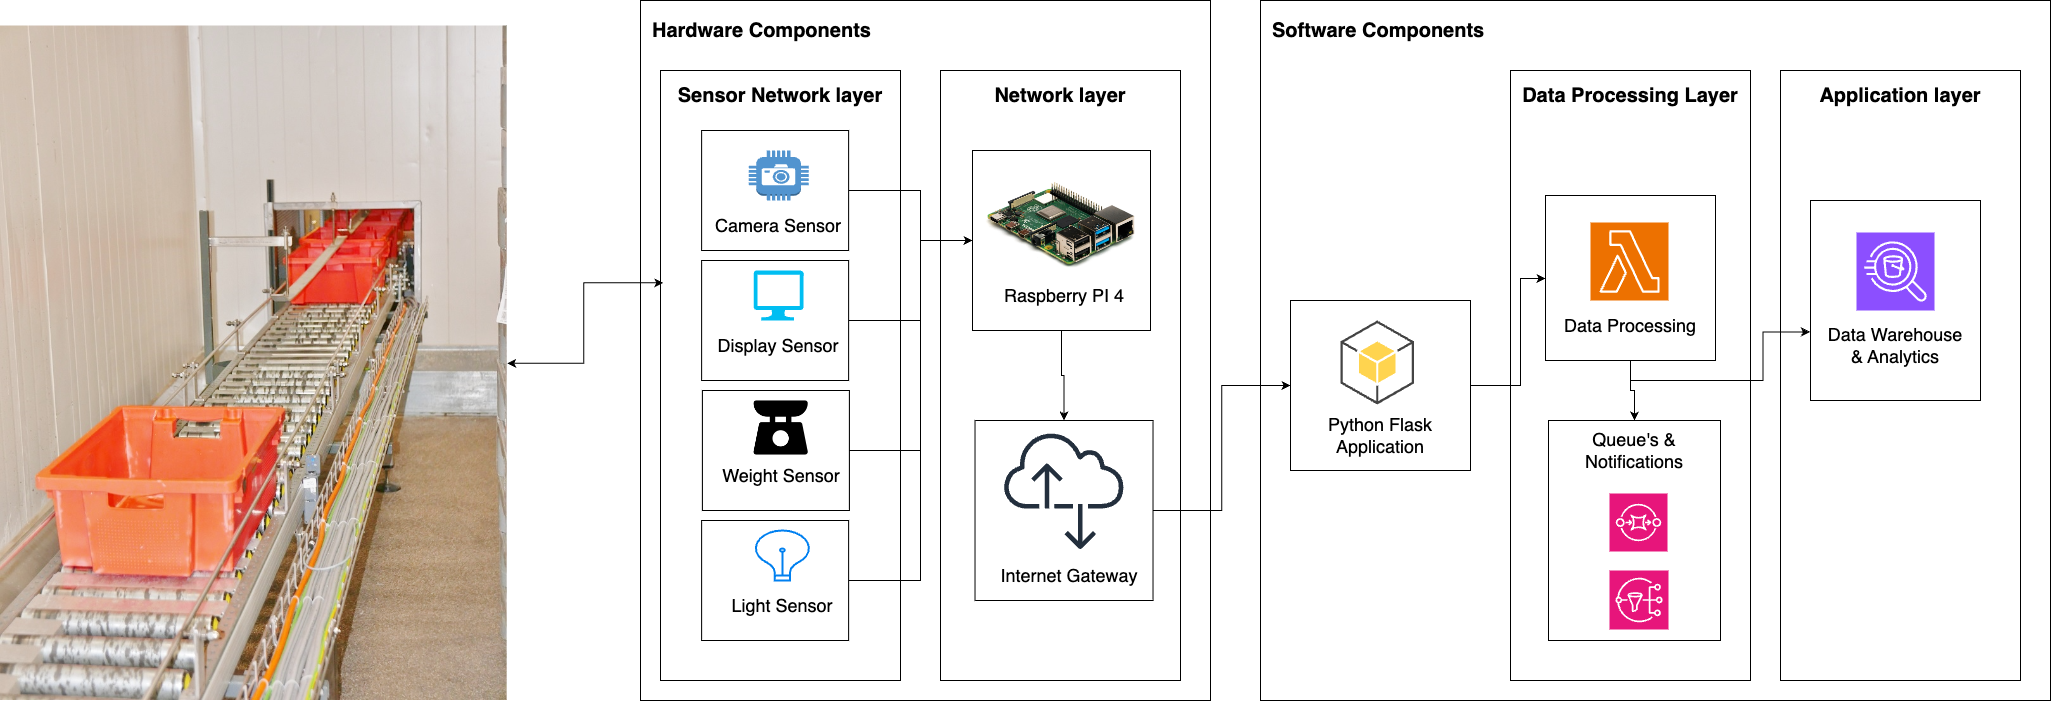

The diagram above was exported from draw.io. Its source (the exported page's mxGraphModel, read from the mxfile embedded in the PNG):
<mxGraphModel dx="2441" dy="901" grid="1" gridSize="10" guides="1" tooltips="1" connect="1" arrows="1" fold="1" page="1" pageScale="1" pageWidth="850" pageHeight="1100" math="0" shadow="0">
  <root>
    <mxCell id="0" />
    <mxCell id="1" parent="0" />
    <mxCell id="TmOsI89mEVoI8HtiqPpJ-1" value="" style="rounded=0;whiteSpace=wrap;html=1;" vertex="1" parent="1">
      <mxGeometry x="20" y="120" width="570" height="700" as="geometry" />
    </mxCell>
    <mxCell id="TmOsI89mEVoI8HtiqPpJ-2" value="&lt;font style=&quot;font-size: 20px;&quot;&gt;&lt;b&gt;Hardware Components&lt;/b&gt;&lt;/font&gt;" style="text;html=1;strokeColor=none;fillColor=none;align=left;verticalAlign=middle;whiteSpace=wrap;rounded=0;" vertex="1" parent="1">
      <mxGeometry x="30" y="130" width="230" height="40" as="geometry" />
    </mxCell>
    <mxCell id="TmOsI89mEVoI8HtiqPpJ-3" value="" style="rounded=0;whiteSpace=wrap;html=1;" vertex="1" parent="1">
      <mxGeometry x="40" y="190" width="240" height="610" as="geometry" />
    </mxCell>
    <mxCell id="TmOsI89mEVoI8HtiqPpJ-4" value="&lt;font style=&quot;font-size: 20px;&quot;&gt;&lt;b&gt;Sensor Network layer&lt;/b&gt;&lt;/font&gt;" style="text;html=1;strokeColor=none;fillColor=none;align=center;verticalAlign=middle;whiteSpace=wrap;rounded=0;" vertex="1" parent="1">
      <mxGeometry x="40" y="190" width="240" height="50" as="geometry" />
    </mxCell>
    <mxCell id="TmOsI89mEVoI8HtiqPpJ-5" value="" style="outlineConnect=0;dashed=0;verticalLabelPosition=bottom;verticalAlign=top;align=center;html=1;shape=mxgraph.aws3.camera;fillColor=#5294CF;gradientColor=none;" vertex="1" parent="1">
      <mxGeometry x="128.13" y="270" width="60" height="50" as="geometry" />
    </mxCell>
    <mxCell id="TmOsI89mEVoI8HtiqPpJ-7" value="" style="verticalLabelPosition=bottom;html=1;verticalAlign=top;align=center;strokeColor=none;fillColor=#00BEF2;shape=mxgraph.azure.computer;pointerEvents=1;" vertex="1" parent="1">
      <mxGeometry x="133.13" y="390" width="50" height="50" as="geometry" />
    </mxCell>
    <mxCell id="TmOsI89mEVoI8HtiqPpJ-8" value="" style="shape=image;html=1;verticalAlign=top;verticalLabelPosition=bottom;labelBackgroundColor=#ffffff;imageAspect=0;aspect=fixed;image=https://cdn1.iconfinder.com/data/icons/electronics-glyph-24/24/kitchen_scale_food_scale_weighing_scale_weight_machine_weight_scale-128.png" vertex="1" parent="1">
      <mxGeometry x="128.13" y="515" width="65" height="65" as="geometry" />
    </mxCell>
    <mxCell id="TmOsI89mEVoI8HtiqPpJ-9" value="" style="html=1;verticalLabelPosition=bottom;align=center;labelBackgroundColor=#ffffff;verticalAlign=top;strokeWidth=2;strokeColor=#0080F0;shadow=0;dashed=0;shape=mxgraph.ios7.icons.lightbulb;" vertex="1" parent="1">
      <mxGeometry x="133.13" y="650" width="57.5" height="50" as="geometry" />
    </mxCell>
    <mxCell id="TmOsI89mEVoI8HtiqPpJ-10" value="&lt;font style=&quot;font-size: 18px;&quot;&gt;Camera Sensor&lt;/font&gt;" style="text;html=1;strokeColor=none;fillColor=none;align=center;verticalAlign=middle;whiteSpace=wrap;rounded=0;" vertex="1" parent="1">
      <mxGeometry x="78.13" y="330" width="160" height="30" as="geometry" />
    </mxCell>
    <mxCell id="TmOsI89mEVoI8HtiqPpJ-11" value="&lt;font style=&quot;font-size: 18px;&quot;&gt;Display Sensor&lt;/font&gt;" style="text;html=1;strokeColor=none;fillColor=none;align=center;verticalAlign=middle;whiteSpace=wrap;rounded=0;" vertex="1" parent="1">
      <mxGeometry x="78.13" y="450" width="160" height="30" as="geometry" />
    </mxCell>
    <mxCell id="TmOsI89mEVoI8HtiqPpJ-12" value="&lt;font style=&quot;font-size: 18px;&quot;&gt;Weight Sensor&lt;/font&gt;" style="text;html=1;strokeColor=none;fillColor=none;align=center;verticalAlign=middle;whiteSpace=wrap;rounded=0;" vertex="1" parent="1">
      <mxGeometry x="80.63" y="580" width="160" height="30" as="geometry" />
    </mxCell>
    <mxCell id="TmOsI89mEVoI8HtiqPpJ-13" value="&lt;font style=&quot;font-size: 18px;&quot;&gt;Light Sensor&lt;/font&gt;" style="text;html=1;strokeColor=none;fillColor=none;align=center;verticalAlign=middle;whiteSpace=wrap;rounded=0;" vertex="1" parent="1">
      <mxGeometry x="81.88" y="710" width="160" height="30" as="geometry" />
    </mxCell>
    <mxCell id="TmOsI89mEVoI8HtiqPpJ-14" value="" style="rounded=0;whiteSpace=wrap;html=1;fillColor=none;" vertex="1" parent="1">
      <mxGeometry x="81.13" y="250" width="147" height="120" as="geometry" />
    </mxCell>
    <mxCell id="TmOsI89mEVoI8HtiqPpJ-47" style="edgeStyle=orthogonalEdgeStyle;rounded=0;orthogonalLoop=1;jettySize=auto;html=1;exitX=1;exitY=0.5;exitDx=0;exitDy=0;entryX=0;entryY=0.5;entryDx=0;entryDy=0;" edge="1" parent="1" source="TmOsI89mEVoI8HtiqPpJ-15" target="TmOsI89mEVoI8HtiqPpJ-22">
      <mxGeometry relative="1" as="geometry">
        <Array as="points">
          <mxPoint x="300" y="440" />
          <mxPoint x="300" y="360" />
        </Array>
      </mxGeometry>
    </mxCell>
    <mxCell id="TmOsI89mEVoI8HtiqPpJ-15" value="" style="rounded=0;whiteSpace=wrap;html=1;fillColor=none;" vertex="1" parent="1">
      <mxGeometry x="81.13" y="380" width="147" height="120" as="geometry" />
    </mxCell>
    <mxCell id="TmOsI89mEVoI8HtiqPpJ-48" style="edgeStyle=orthogonalEdgeStyle;rounded=0;orthogonalLoop=1;jettySize=auto;html=1;exitX=1;exitY=0.5;exitDx=0;exitDy=0;entryX=0;entryY=0.5;entryDx=0;entryDy=0;" edge="1" parent="1" source="TmOsI89mEVoI8HtiqPpJ-16" target="TmOsI89mEVoI8HtiqPpJ-22">
      <mxGeometry relative="1" as="geometry">
        <Array as="points">
          <mxPoint x="300" y="570" />
          <mxPoint x="300" y="360" />
        </Array>
      </mxGeometry>
    </mxCell>
    <mxCell id="TmOsI89mEVoI8HtiqPpJ-16" value="" style="rounded=0;whiteSpace=wrap;html=1;fillColor=none;" vertex="1" parent="1">
      <mxGeometry x="81.88" y="510" width="147" height="120" as="geometry" />
    </mxCell>
    <mxCell id="TmOsI89mEVoI8HtiqPpJ-49" style="edgeStyle=orthogonalEdgeStyle;rounded=0;orthogonalLoop=1;jettySize=auto;html=1;exitX=1;exitY=0.5;exitDx=0;exitDy=0;entryX=0;entryY=0.5;entryDx=0;entryDy=0;" edge="1" parent="1" source="TmOsI89mEVoI8HtiqPpJ-17" target="TmOsI89mEVoI8HtiqPpJ-22">
      <mxGeometry relative="1" as="geometry">
        <Array as="points">
          <mxPoint x="300" y="700" />
          <mxPoint x="300" y="360" />
        </Array>
      </mxGeometry>
    </mxCell>
    <mxCell id="TmOsI89mEVoI8HtiqPpJ-17" value="" style="rounded=0;whiteSpace=wrap;html=1;fillColor=none;" vertex="1" parent="1">
      <mxGeometry x="81.13" y="640" width="147" height="120" as="geometry" />
    </mxCell>
    <mxCell id="TmOsI89mEVoI8HtiqPpJ-18" value="" style="rounded=0;whiteSpace=wrap;html=1;" vertex="1" parent="1">
      <mxGeometry x="320" y="190" width="240" height="610" as="geometry" />
    </mxCell>
    <mxCell id="TmOsI89mEVoI8HtiqPpJ-19" value="&lt;font style=&quot;font-size: 20px;&quot;&gt;&lt;b&gt;Network layer&lt;/b&gt;&lt;/font&gt;" style="text;html=1;strokeColor=none;fillColor=none;align=center;verticalAlign=middle;whiteSpace=wrap;rounded=0;" vertex="1" parent="1">
      <mxGeometry x="320" y="190" width="240" height="50" as="geometry" />
    </mxCell>
    <mxCell id="TmOsI89mEVoI8HtiqPpJ-20" value="" style="shape=image;verticalLabelPosition=bottom;labelBackgroundColor=default;verticalAlign=top;aspect=fixed;imageAspect=0;image=https://upload.wikimedia.org/wikipedia/commons/thumb/f/f1/Raspberry_Pi_4_Model_B_-_Side.jpg/1200px-Raspberry_Pi_4_Model_B_-_Side.jpg;" vertex="1" parent="1">
      <mxGeometry x="363.52" y="300" width="152.97" height="90" as="geometry" />
    </mxCell>
    <mxCell id="TmOsI89mEVoI8HtiqPpJ-21" value="&lt;font style=&quot;font-size: 18px;&quot;&gt;Raspberry PI 4&lt;/font&gt;" style="text;html=1;strokeColor=none;fillColor=none;align=center;verticalAlign=middle;whiteSpace=wrap;rounded=0;" vertex="1" parent="1">
      <mxGeometry x="363.52" y="400" width="160" height="30" as="geometry" />
    </mxCell>
    <mxCell id="TmOsI89mEVoI8HtiqPpJ-50" style="edgeStyle=orthogonalEdgeStyle;rounded=0;orthogonalLoop=1;jettySize=auto;html=1;exitX=0.5;exitY=1;exitDx=0;exitDy=0;entryX=0.5;entryY=0;entryDx=0;entryDy=0;" edge="1" parent="1" source="TmOsI89mEVoI8HtiqPpJ-22" target="TmOsI89mEVoI8HtiqPpJ-25">
      <mxGeometry relative="1" as="geometry" />
    </mxCell>
    <mxCell id="TmOsI89mEVoI8HtiqPpJ-22" value="" style="rounded=0;whiteSpace=wrap;html=1;fillColor=none;" vertex="1" parent="1">
      <mxGeometry x="352" y="270" width="178" height="180" as="geometry" />
    </mxCell>
    <mxCell id="TmOsI89mEVoI8HtiqPpJ-23" value="" style="sketch=0;outlineConnect=0;fontColor=#232F3E;gradientColor=none;fillColor=#232F3D;strokeColor=none;dashed=0;verticalLabelPosition=bottom;verticalAlign=top;align=center;html=1;fontSize=12;fontStyle=0;aspect=fixed;pointerEvents=1;shape=mxgraph.aws4.internet_alt2;" vertex="1" parent="1">
      <mxGeometry x="383.02" y="550" width="121" height="121" as="geometry" />
    </mxCell>
    <mxCell id="TmOsI89mEVoI8HtiqPpJ-24" value="&lt;font style=&quot;font-size: 18px;&quot;&gt;Internet Gateway&lt;/font&gt;" style="text;html=1;strokeColor=none;fillColor=none;align=center;verticalAlign=middle;whiteSpace=wrap;rounded=0;" vertex="1" parent="1">
      <mxGeometry x="373.52" y="680" width="150" height="30" as="geometry" />
    </mxCell>
    <mxCell id="TmOsI89mEVoI8HtiqPpJ-25" value="" style="rounded=0;whiteSpace=wrap;html=1;fillColor=none;" vertex="1" parent="1">
      <mxGeometry x="354.52" y="540" width="178" height="180" as="geometry" />
    </mxCell>
    <mxCell id="TmOsI89mEVoI8HtiqPpJ-26" value="" style="rounded=0;whiteSpace=wrap;html=1;" vertex="1" parent="1">
      <mxGeometry x="640" y="120" width="790" height="700" as="geometry" />
    </mxCell>
    <mxCell id="TmOsI89mEVoI8HtiqPpJ-27" value="&lt;font style=&quot;font-size: 20px;&quot;&gt;&lt;b&gt;Software Components&lt;/b&gt;&lt;/font&gt;" style="text;html=1;strokeColor=none;fillColor=none;align=left;verticalAlign=middle;whiteSpace=wrap;rounded=0;" vertex="1" parent="1">
      <mxGeometry x="650" y="130" width="230" height="40" as="geometry" />
    </mxCell>
    <mxCell id="TmOsI89mEVoI8HtiqPpJ-28" value="" style="rounded=0;whiteSpace=wrap;html=1;" vertex="1" parent="1">
      <mxGeometry x="670" y="420" width="180" height="170" as="geometry" />
    </mxCell>
    <mxCell id="TmOsI89mEVoI8HtiqPpJ-29" value="" style="outlineConnect=0;dashed=0;verticalLabelPosition=bottom;verticalAlign=top;align=center;html=1;shape=mxgraph.aws3.android;fillColor=#FFD44F;gradientColor=none;" vertex="1" parent="1">
      <mxGeometry x="720" y="440" width="73.5" height="84" as="geometry" />
    </mxCell>
    <mxCell id="TmOsI89mEVoI8HtiqPpJ-30" value="&lt;font style=&quot;font-size: 18px;&quot;&gt;Python Flask Application&lt;/font&gt;" style="text;html=1;strokeColor=none;fillColor=none;align=center;verticalAlign=middle;whiteSpace=wrap;rounded=0;" vertex="1" parent="1">
      <mxGeometry x="700" y="540" width="120" height="30" as="geometry" />
    </mxCell>
    <mxCell id="TmOsI89mEVoI8HtiqPpJ-31" value="" style="rounded=0;whiteSpace=wrap;html=1;" vertex="1" parent="1">
      <mxGeometry x="890" y="190" width="240" height="610" as="geometry" />
    </mxCell>
    <mxCell id="TmOsI89mEVoI8HtiqPpJ-32" value="&lt;font style=&quot;font-size: 20px;&quot;&gt;&lt;b&gt;Data Processing Layer&lt;/b&gt;&lt;/font&gt;" style="text;html=1;strokeColor=none;fillColor=none;align=center;verticalAlign=middle;whiteSpace=wrap;rounded=0;" vertex="1" parent="1">
      <mxGeometry x="890" y="190" width="240" height="50" as="geometry" />
    </mxCell>
    <mxCell id="TmOsI89mEVoI8HtiqPpJ-33" value="" style="rounded=0;whiteSpace=wrap;html=1;" vertex="1" parent="1">
      <mxGeometry x="1160" y="190" width="240" height="610" as="geometry" />
    </mxCell>
    <mxCell id="TmOsI89mEVoI8HtiqPpJ-34" value="&lt;font style=&quot;font-size: 20px;&quot;&gt;&lt;b&gt;Application layer&lt;/b&gt;&lt;/font&gt;" style="text;html=1;strokeColor=none;fillColor=none;align=center;verticalAlign=middle;whiteSpace=wrap;rounded=0;" vertex="1" parent="1">
      <mxGeometry x="1160" y="190" width="240" height="50" as="geometry" />
    </mxCell>
    <mxCell id="TmOsI89mEVoI8HtiqPpJ-53" style="edgeStyle=orthogonalEdgeStyle;rounded=0;orthogonalLoop=1;jettySize=auto;html=1;exitX=0.5;exitY=1;exitDx=0;exitDy=0;entryX=0.5;entryY=0;entryDx=0;entryDy=0;" edge="1" parent="1" source="TmOsI89mEVoI8HtiqPpJ-35" target="TmOsI89mEVoI8HtiqPpJ-39">
      <mxGeometry relative="1" as="geometry" />
    </mxCell>
    <mxCell id="TmOsI89mEVoI8HtiqPpJ-35" value="" style="rounded=0;whiteSpace=wrap;html=1;" vertex="1" parent="1">
      <mxGeometry x="925" y="315" width="170" height="165" as="geometry" />
    </mxCell>
    <mxCell id="TmOsI89mEVoI8HtiqPpJ-37" value="" style="sketch=0;points=[[0,0,0],[0.25,0,0],[0.5,0,0],[0.75,0,0],[1,0,0],[0,1,0],[0.25,1,0],[0.5,1,0],[0.75,1,0],[1,1,0],[0,0.25,0],[0,0.5,0],[0,0.75,0],[1,0.25,0],[1,0.5,0],[1,0.75,0]];outlineConnect=0;fontColor=#232F3E;fillColor=#ED7100;strokeColor=#ffffff;dashed=0;verticalLabelPosition=bottom;verticalAlign=top;align=center;html=1;fontSize=12;fontStyle=0;aspect=fixed;shape=mxgraph.aws4.resourceIcon;resIcon=mxgraph.aws4.lambda;" vertex="1" parent="1">
      <mxGeometry x="970" y="342" width="78" height="78" as="geometry" />
    </mxCell>
    <mxCell id="TmOsI89mEVoI8HtiqPpJ-38" value="&lt;font style=&quot;font-size: 18px;&quot;&gt;Data Processing&lt;/font&gt;" style="text;html=1;strokeColor=none;fillColor=none;align=center;verticalAlign=middle;whiteSpace=wrap;rounded=0;" vertex="1" parent="1">
      <mxGeometry x="935" y="430" width="150" height="30" as="geometry" />
    </mxCell>
    <mxCell id="TmOsI89mEVoI8HtiqPpJ-39" value="" style="rounded=0;whiteSpace=wrap;html=1;" vertex="1" parent="1">
      <mxGeometry x="928" y="540" width="172" height="220" as="geometry" />
    </mxCell>
    <mxCell id="TmOsI89mEVoI8HtiqPpJ-40" value="&lt;font style=&quot;font-size: 18px;&quot;&gt;Queue's &amp;amp; Notifications&lt;/font&gt;" style="text;html=1;strokeColor=none;fillColor=none;align=center;verticalAlign=middle;whiteSpace=wrap;rounded=0;" vertex="1" parent="1">
      <mxGeometry x="939" y="555" width="150" height="30" as="geometry" />
    </mxCell>
    <mxCell id="TmOsI89mEVoI8HtiqPpJ-41" value="" style="sketch=0;points=[[0,0,0],[0.25,0,0],[0.5,0,0],[0.75,0,0],[1,0,0],[0,1,0],[0.25,1,0],[0.5,1,0],[0.75,1,0],[1,1,0],[0,0.25,0],[0,0.5,0],[0,0.75,0],[1,0.25,0],[1,0.5,0],[1,0.75,0]];outlineConnect=0;fontColor=#232F3E;fillColor=#E7157B;strokeColor=#ffffff;dashed=0;verticalLabelPosition=bottom;verticalAlign=top;align=center;html=1;fontSize=12;fontStyle=0;aspect=fixed;shape=mxgraph.aws4.resourceIcon;resIcon=mxgraph.aws4.sns;" vertex="1" parent="1">
      <mxGeometry x="989" y="690" width="59" height="59" as="geometry" />
    </mxCell>
    <mxCell id="TmOsI89mEVoI8HtiqPpJ-42" value="" style="sketch=0;points=[[0,0,0],[0.25,0,0],[0.5,0,0],[0.75,0,0],[1,0,0],[0,1,0],[0.25,1,0],[0.5,1,0],[0.75,1,0],[1,1,0],[0,0.25,0],[0,0.5,0],[0,0.75,0],[1,0.25,0],[1,0.5,0],[1,0.75,0]];outlineConnect=0;fontColor=#232F3E;fillColor=#E7157B;strokeColor=#ffffff;dashed=0;verticalLabelPosition=bottom;verticalAlign=top;align=center;html=1;fontSize=12;fontStyle=0;aspect=fixed;shape=mxgraph.aws4.resourceIcon;resIcon=mxgraph.aws4.sqs;" vertex="1" parent="1">
      <mxGeometry x="989" y="613" width="58" height="58" as="geometry" />
    </mxCell>
    <mxCell id="TmOsI89mEVoI8HtiqPpJ-43" value="" style="sketch=0;points=[[0,0,0],[0.25,0,0],[0.5,0,0],[0.75,0,0],[1,0,0],[0,1,0],[0.25,1,0],[0.5,1,0],[0.75,1,0],[1,1,0],[0,0.25,0],[0,0.5,0],[0,0.75,0],[1,0.25,0],[1,0.5,0],[1,0.75,0]];outlineConnect=0;fontColor=#232F3E;fillColor=#8C4FFF;strokeColor=#ffffff;dashed=0;verticalLabelPosition=bottom;verticalAlign=top;align=center;html=1;fontSize=12;fontStyle=0;aspect=fixed;shape=mxgraph.aws4.resourceIcon;resIcon=mxgraph.aws4.athena;" vertex="1" parent="1">
      <mxGeometry x="1236" y="352" width="78" height="78" as="geometry" />
    </mxCell>
    <mxCell id="TmOsI89mEVoI8HtiqPpJ-44" value="" style="rounded=0;whiteSpace=wrap;html=1;fillColor=none;" vertex="1" parent="1">
      <mxGeometry x="1190" y="320" width="170" height="200" as="geometry" />
    </mxCell>
    <mxCell id="TmOsI89mEVoI8HtiqPpJ-45" value="&lt;font style=&quot;font-size: 18px;&quot;&gt;Data Warehouse &amp;amp; Analytics&lt;/font&gt;" style="text;html=1;strokeColor=none;fillColor=none;align=center;verticalAlign=middle;whiteSpace=wrap;rounded=0;" vertex="1" parent="1">
      <mxGeometry x="1200" y="440" width="150" height="50" as="geometry" />
    </mxCell>
    <mxCell id="TmOsI89mEVoI8HtiqPpJ-46" style="edgeStyle=orthogonalEdgeStyle;rounded=0;orthogonalLoop=1;jettySize=auto;html=1;exitX=1;exitY=0.5;exitDx=0;exitDy=0;entryX=0;entryY=0.5;entryDx=0;entryDy=0;" edge="1" parent="1" source="TmOsI89mEVoI8HtiqPpJ-14" target="TmOsI89mEVoI8HtiqPpJ-22">
      <mxGeometry relative="1" as="geometry">
        <Array as="points">
          <mxPoint x="300" y="310" />
          <mxPoint x="300" y="360" />
        </Array>
      </mxGeometry>
    </mxCell>
    <mxCell id="TmOsI89mEVoI8HtiqPpJ-51" style="edgeStyle=orthogonalEdgeStyle;rounded=0;orthogonalLoop=1;jettySize=auto;html=1;exitX=1;exitY=0.5;exitDx=0;exitDy=0;" edge="1" parent="1" source="TmOsI89mEVoI8HtiqPpJ-25" target="TmOsI89mEVoI8HtiqPpJ-28">
      <mxGeometry relative="1" as="geometry" />
    </mxCell>
    <mxCell id="TmOsI89mEVoI8HtiqPpJ-52" style="edgeStyle=orthogonalEdgeStyle;rounded=0;orthogonalLoop=1;jettySize=auto;html=1;exitX=1;exitY=0.5;exitDx=0;exitDy=0;" edge="1" parent="1" source="TmOsI89mEVoI8HtiqPpJ-28" target="TmOsI89mEVoI8HtiqPpJ-35">
      <mxGeometry relative="1" as="geometry">
        <Array as="points">
          <mxPoint x="900" y="505" />
          <mxPoint x="900" y="398" />
        </Array>
      </mxGeometry>
    </mxCell>
    <mxCell id="TmOsI89mEVoI8HtiqPpJ-54" style="edgeStyle=orthogonalEdgeStyle;rounded=0;orthogonalLoop=1;jettySize=auto;html=1;exitX=0.5;exitY=1;exitDx=0;exitDy=0;entryX=-0.003;entryY=0.657;entryDx=0;entryDy=0;entryPerimeter=0;" edge="1" parent="1" source="TmOsI89mEVoI8HtiqPpJ-35" target="TmOsI89mEVoI8HtiqPpJ-44">
      <mxGeometry relative="1" as="geometry" />
    </mxCell>
    <mxCell id="TmOsI89mEVoI8HtiqPpJ-56" value="" style="shape=image;verticalLabelPosition=bottom;labelBackgroundColor=default;verticalAlign=top;aspect=fixed;imageAspect=0;image=https://www.werfring.net/fileadmin/user_upload/Fotos_Produkte/Lebensmittelindustrie/Kistentransporttechnik/Rollenbahn.JPG;" vertex="1" parent="1">
      <mxGeometry x="-620" y="145.5" width="506.67" height="674.5" as="geometry" />
    </mxCell>
    <mxCell id="TmOsI89mEVoI8HtiqPpJ-57" style="edgeStyle=orthogonalEdgeStyle;rounded=0;orthogonalLoop=1;jettySize=auto;html=1;exitX=1;exitY=0.5;exitDx=0;exitDy=0;entryX=0.011;entryY=0.348;entryDx=0;entryDy=0;entryPerimeter=0;startArrow=classic;startFill=1;" edge="1" parent="1" source="TmOsI89mEVoI8HtiqPpJ-56" target="TmOsI89mEVoI8HtiqPpJ-3">
      <mxGeometry relative="1" as="geometry" />
    </mxCell>
  </root>
</mxGraphModel>